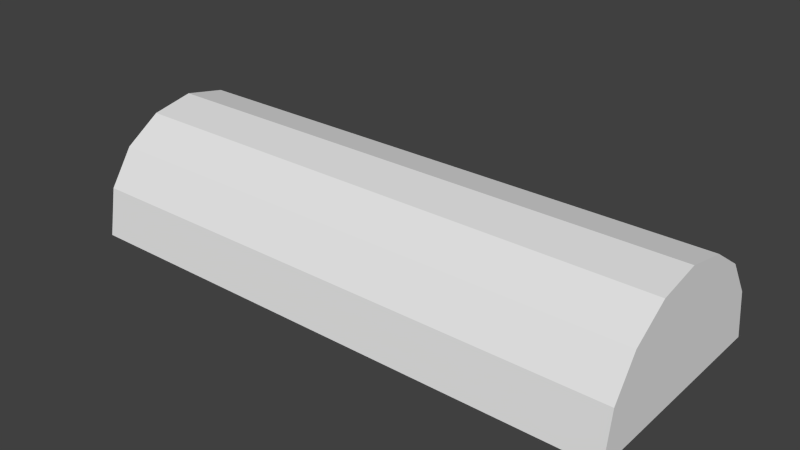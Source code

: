 # Source: quonset_40_l.blend  (saved by Blender 2.69.0; exported with 4.5.12 LTS)
import bpy
from mathutils import Matrix  # noqa: F401  (used for matrix-valued properties, if any)

bpy.ops.wm.read_factory_settings(use_empty=True)
scene = bpy.context.scene
scene.name = 'Scene'

# ---- collections
col_collection_1 = bpy.data.collections.new('Collection 1'); scene.collection.children.link(col_collection_1)

# ---- materials (node trees are filled in below, after node groups)
mat_material_texture = bpy.data.materials.new('Material Texture')
mat_material_texture.alpha_threshold = 0.0
mat_material_texture.use_transparent_shadow = False
mat_material_texture.roughness = 0.5
mat_material_texture.line_color = (0.0, 0.0, 0.0, 1.0)

# ---- material node trees

# ---- world
world_world = bpy.data.worlds.new('World'); scene.world = world_world
world_world.color = (0.05088, 0.05088, 0.05088)
world_world.use_sun_shadow = False
world_world.sun_shadow_jitter_overblur = 0.0
world_world.cycles.sampling_method = 'MANUAL'
world_world.cycles.sample_map_resolution = 256

# ---- meshes
me_cylinder_001 = bpy.data.meshes.new('Cylinder.001')
me_cylinder_001.from_pydata([(15.0, -6.0, -1.431e-06), (-15.0, -6.0, -2.146e-06), (15.0, 6.0, 1.431e-06), (15.0, 0.0, 6.3), (15.0, 2.296, 5.843), (15.0, 4.243, 4.543), (15.0, 5.543, 2.596), (-15.0, 6.0, -1.431e-06), (7.5, 6.0, 0.0), (7.5, -6.0, -2.146e-06), (15.0, -5.543, 2.596), (15.0, -4.243, 4.543), (15.0, -2.296, 5.843), (-7.5, 6.0, 0.0), (-7.5, -6.0, -2.146e-06), (0.0, 6.0, 3.576e-07), (0.0, -6.0, -2.146e-06), (-15.0, -5.543, 2.596), (-15.0, -4.243, 4.543), (-15.0, -2.296, 5.843), (-15.0, -1.907e-06, 6.3), (-15.0, 2.296, 5.843), (-15.0, 4.243, 4.543), (-15.0, 5.543, 2.596), (-7.5, -4.243, 4.543), (-7.5, 2.296, 5.843), (-7.5, 4.243, 4.543), (-7.5, 5.543, 2.596), (7.5, -5.543, 2.596), (7.5, -4.243, 4.543), (7.5, -2.296, 5.843), (7.5, -1.907e-06, 6.3), (7.5, 2.296, 5.843), (7.5, 4.243, 4.543), (7.5, 5.543, 2.596), (-7.5, -5.543, 2.596), (-7.5, -2.296, 5.843), (-7.5, -1.907e-06, 6.3), (0.0, -4.243, 4.543), (0.0, -2.296, 5.843), (0.0, 2.296, 5.843), (0.0, 5.543, 2.596), (0.0, -5.543, 2.596), (0.0, -1.907e-06, 6.3), (0.0, 4.243, 4.543)], [], [(33, 5, 6, 34), (32, 4, 5, 33), (31, 3, 4, 32), (30, 12, 3, 31), (23, 27, 13, 7), (29, 11, 12, 30), (28, 10, 11, 29), (1, 14, 35, 17), (16, 9, 28, 42), (2, 6, 5, 4, 3, 12, 11, 10, 0), (9, 0, 10, 28), (41, 34, 8, 15), (27, 41, 15, 13), (21, 25, 26, 22), (22, 26, 27, 23), (17, 35, 24, 18), (18, 24, 36, 19), (19, 36, 37, 20), (20, 37, 25, 21), (35, 42, 38, 24), (24, 38, 39, 36), (36, 39, 43, 37), (37, 43, 40, 25), (25, 40, 44, 26), (1, 17, 18, 19, 20, 21, 22, 23, 7), (26, 44, 41, 27), (42, 28, 29, 38), (38, 29, 30, 39), (39, 30, 31, 43), (43, 31, 32, 40), (40, 32, 33, 44), (14, 16, 42, 35), (44, 33, 34, 41), (34, 6, 2, 8)])
_uv = me_cylinder_001.uv_layers.new(name='UVMap')
_uv.uv.foreach_set('vector', [6.338e-05, 0.75, 0.4005, 0.75, 0.4005, 0.875, 6.349e-05, 0.875, 6.327e-05, 0.625, 0.4005, 0.625, 0.4005, 0.75, 6.338e-05, 0.75, 6.338e-05, 0.5, 0.4005, 0.5, 0.4005, 0.625, 6.327e-05, 0.625, 6.349e-05, 0.375, 0.4005, 0.375, 0.4005, 0.5, 6.338e-05, 0.5, 6.349e-05, 0.875, 0.4005, 0.875, 0.4005, 0.9999, 6.367e-05, 0.9999, 6.367e-05, 0.25, 0.4005, 0.25, 0.4005, 0.375, 6.349e-05, 0.375, 6.393e-05, 0.125, 0.4005, 0.125, 0.4005, 0.25, 6.367e-05, 0.25, 6.433e-05, 6.327e-05, 0.4005, 6.4e-05, 0.4005, 0.125, 6.393e-05, 0.125, 6.433e-05, 6.327e-05, 0.4005, 6.4e-05, 0.4005, 0.125, 6.393e-05, 0.125, 0.4947, 0.05095, 0.5132, 0.144, 0.5659, 0.2228, 0.6448, 0.2755, 0.7378, 0.2941, 0.8308, 0.2755, 0.9097, 0.2228, 0.9624, 0.144, 0.9809, 0.05095, 6.433e-05, 6.327e-05, 0.4005, 6.4e-05, 0.4005, 0.125, 6.393e-05, 0.125, 6.349e-05, 0.875, 0.4005, 0.875, 0.4005, 0.9999, 6.367e-05, 0.9999, 6.349e-05, 0.875, 0.4005, 0.875, 0.4005, 0.9999, 6.367e-05, 0.9999, 6.327e-05, 0.625, 0.4005, 0.625, 0.4005, 0.75, 6.338e-05, 0.75, 6.338e-05, 0.75, 0.4005, 0.75, 0.4005, 0.875, 6.349e-05, 0.875, 6.393e-05, 0.125, 0.4005, 0.125, 0.4005, 0.25, 6.367e-05, 0.25, 6.367e-05, 0.25, 0.4005, 0.25, 0.4005, 0.375, 6.349e-05, 0.375, 6.349e-05, 0.375, 0.4005, 0.375, 0.4005, 0.5, 6.338e-05, 0.5, 6.338e-05, 0.5, 0.4005, 0.5, 0.4005, 0.625, 6.327e-05, 0.625, 6.393e-05, 0.125, 0.4005, 0.125, 0.4005, 0.25, 6.367e-05, 0.25, 6.367e-05, 0.25, 0.4005, 0.25, 0.4005, 0.375, 6.349e-05, 0.375, 6.349e-05, 0.375, 0.4005, 0.375, 0.4005, 0.5, 6.338e-05, 0.5, 6.338e-05, 0.5, 0.4005, 0.5, 0.4005, 0.625, 6.327e-05, 0.625, 6.327e-05, 0.625, 0.4005, 0.625, 0.4005, 0.75, 6.338e-05, 0.75, 0.9017, 0.3997, 0.7916, 0.4216, 0.6982, 0.484, 0.6358, 0.5774, 0.6139, 0.6875, 0.6358, 0.7976, 0.6982, 0.891, 0.7916, 0.9534, 0.9017, 0.9753, 6.338e-05, 0.75, 0.4005, 0.75, 0.4005, 0.875, 6.349e-05, 0.875, 6.393e-05, 0.125, 0.4005, 0.125, 0.4005, 0.25, 6.367e-05, 0.25, 6.367e-05, 0.25, 0.4005, 0.25, 0.4005, 0.375, 6.349e-05, 0.375, 6.349e-05, 0.375, 0.4005, 0.375, 0.4005, 0.5, 6.338e-05, 0.5, 6.338e-05, 0.5, 0.4005, 0.5, 0.4005, 0.625, 6.327e-05, 0.625, 6.327e-05, 0.625, 0.4005, 0.625, 0.4005, 0.75, 6.338e-05, 0.75, 6.433e-05, 6.327e-05, 0.4005, 6.4e-05, 0.4005, 0.125, 6.393e-05, 0.125, 6.338e-05, 0.75, 0.4005, 0.75, 0.4005, 0.875, 6.349e-05, 0.875, 6.349e-05, 0.875, 0.4005, 0.875, 0.4005, 0.9999, 6.367e-05, 0.9999])
me_cylinder_001.materials.append(mat_material_texture)
me_cylinder_001.use_remesh_preserve_volume = False
me_cylinder_001.use_remesh_preserve_attributes = False
me_cylinder_001.use_mirror_vertex_groups = False
me_cylinder_001.update()

# ---- objects
ob_cylinder = bpy.data.objects.new('Cylinder', me_cylinder_001)

# ---- transforms, parenting, visibility, modifiers, constraints
ob_cylinder.location = (0.0, 0.0, 0.0)
ob_cylinder.lineart.crease_threshold = 0.0

# ---- collection membership
col_collection_1.objects.link(ob_cylinder)

# ---- scene / render settings (as saved in the file)
scene.frame_start = 1; scene.frame_end = 250; scene.frame_set(1)
scene.render.engine = 'BLENDER_EEVEE_NEXT'
scene.render.image_settings.compression = 90
scene.render.resolution_percentage = 50
scene.render.dither_intensity = 0.0
scene.cycles.use_denoising = False
scene.cycles.samples = 10
scene.cycles.sampling_pattern = 'TABULATED_SOBOL'
scene.cycles.light_sampling_threshold = 0.0
scene.cycles.use_adaptive_sampling = False
scene.cycles.use_light_tree = False
scene.cycles.blur_glossy = 0.0
scene.cycles.volume_bounces = 1
scene.cycles.pixel_filter_type = 'GAUSSIAN'
scene.cycles.sample_clamp_indirect = 0.0
scene.view_settings.view_transform = 'Standard'
bpy.context.view_layer.update()

# ---- added for rendering (the .blend has no active camera and no usable light): camera, sun
cam_auto = bpy.data.cameras.new('AutoCamera')
cam_auto.lens = 50.0
cam_auto.sensor_width = 36.0
cam_auto.clip_end = 1000.0
ob_auto_camera = bpy.data.objects.new('AutoCamera', cam_auto)
scene.collection.objects.link(ob_auto_camera)
ob_auto_camera.location = (30.4579, -36.5495, 27.5163)
ob_auto_camera.rotation_euler = (1.09748, -7.21219e-08, 0.694738)
scene.camera = ob_auto_camera
light_auto_sun = bpy.data.lights.new('AutoSun', 'SUN')
light_auto_sun.energy = 3.0
light_auto_sun.angle = 0.0523599
ob_auto_sun = bpy.data.objects.new('AutoSun', light_auto_sun)
scene.collection.objects.link(ob_auto_sun)
ob_auto_sun.rotation_euler = (0.872665, 0.174533, 0.523599)
bpy.context.view_layer.update()
